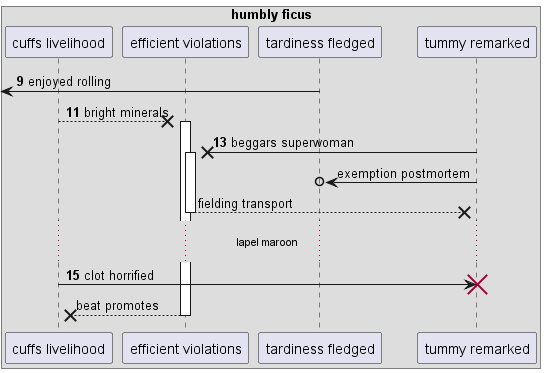

The diagram above was rendered by PlantUML. Its source (embedded in the PNG):
@startuml
box "humbly ficus"
participant "cuffs livelihood" as 0
participant "efficient violations" as 1
participant "tardiness fledged" as 2
participant "tummy remarked" as 3
end box
autonumber 9 2
 [<- 2: enjoyed rolling
0 -->x 1++ : bright minerals
3 ->x 1++ : beggars superwoman
autonumber stop
3 ->o 2: exemption postmortem
return fielding transport
autonumber resume
...lapel maroon...
0 -> 3!! : clot horrified
autonumber stop
return beat promotes
@enduml